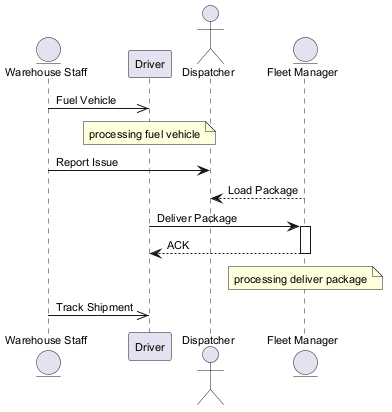

The diagram above was rendered by PlantUML. Its source (embedded in the PNG):
@startuml
skinparam backgroundColor #FFFFFF
skinparam classBackgroundColor #F3E5F5
skinparam classBorderColor #6A1B9A
skinparam defaultFontSize 11
entity "Warehouse Staff" as WS
participant "Driver" as D
actor "Dispatcher" as D2
entity "Fleet Manager" as FM
WS ->> D : Fuel Vehicle
note over D : processing fuel vehicle
WS -> D2 : Report Issue
FM --> D2 : Load Package
D -> FM : Deliver Package
activate FM
FM --> D : ACK
deactivate FM
note over FM : processing deliver package
WS ->> D : Track Shipment
@enduml